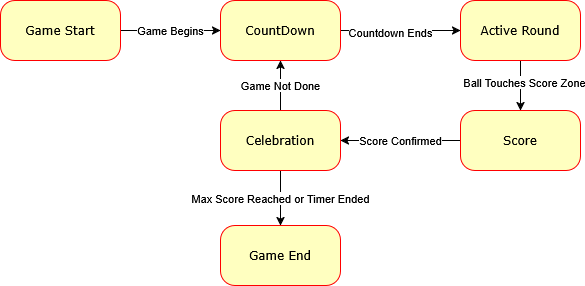

The diagram above was exported from draw.io. Its source (the exported page's mxGraphModel, read from the mxfile embedded in the PNG):
<mxGraphModel dx="1146" dy="715" grid="1" gridSize="10" guides="1" tooltips="1" connect="1" arrows="1" fold="1" page="1" pageScale="1" pageWidth="1100" pageHeight="850" background="none" math="0" shadow="0">
  <root>
    <mxCell id="0" />
    <mxCell id="1" parent="0" />
    <mxCell id="LFawzFYDML9HElCPaLe5-5" value="Max Score Reached or Timer Ended" style="edgeStyle=orthogonalEdgeStyle;rounded=0;orthogonalLoop=1;jettySize=auto;html=1;exitX=0.5;exitY=1;exitDx=0;exitDy=0;entryX=0.5;entryY=0;entryDx=0;entryDy=0;" edge="1" parent="1" source="382b91b5511bd0f7-5" target="382b91b5511bd0f7-9">
      <mxGeometry relative="1" as="geometry" />
    </mxCell>
    <mxCell id="LFawzFYDML9HElCPaLe5-9" value="&lt;div&gt;Game Not Done&lt;/div&gt;" style="edgeStyle=orthogonalEdgeStyle;rounded=0;orthogonalLoop=1;jettySize=auto;html=1;exitX=0.5;exitY=0;exitDx=0;exitDy=0;entryX=0.5;entryY=1;entryDx=0;entryDy=0;" edge="1" parent="1" source="382b91b5511bd0f7-5" target="382b91b5511bd0f7-6">
      <mxGeometry relative="1" as="geometry" />
    </mxCell>
    <mxCell id="382b91b5511bd0f7-5" value="Celebration" style="rounded=1;whiteSpace=wrap;html=1;arcSize=24;fillColor=#ffffc0;strokeColor=#ff0000;shadow=0;comic=0;labelBackgroundColor=none;fontFamily=Verdana;fontSize=12;fontColor=#000000;align=center;" parent="1" vertex="1">
      <mxGeometry x="240" y="310" width="120" height="60" as="geometry" />
    </mxCell>
    <mxCell id="LFawzFYDML9HElCPaLe5-8" style="edgeStyle=orthogonalEdgeStyle;rounded=0;orthogonalLoop=1;jettySize=auto;html=1;exitX=1;exitY=0.5;exitDx=0;exitDy=0;entryX=0;entryY=0.5;entryDx=0;entryDy=0;" edge="1" parent="1" source="382b91b5511bd0f7-6" target="382b91b5511bd0f7-7">
      <mxGeometry relative="1" as="geometry" />
    </mxCell>
    <mxCell id="LFawzFYDML9HElCPaLe5-10" value="Countdown Ends" style="edgeLabel;html=1;align=center;verticalAlign=middle;resizable=0;points=[];" vertex="1" connectable="0" parent="LFawzFYDML9HElCPaLe5-8">
      <mxGeometry x="-0.1833" y="-1" relative="1" as="geometry">
        <mxPoint as="offset" />
      </mxGeometry>
    </mxCell>
    <mxCell id="382b91b5511bd0f7-6" value="&lt;div&gt;CountDown&lt;/div&gt;" style="rounded=1;whiteSpace=wrap;html=1;arcSize=24;fillColor=#ffffc0;strokeColor=#ff0000;shadow=0;comic=0;labelBackgroundColor=none;fontFamily=Verdana;fontSize=12;fontColor=#000000;align=center;" parent="1" vertex="1">
      <mxGeometry x="240" y="200" width="120" height="60" as="geometry" />
    </mxCell>
    <mxCell id="LFawzFYDML9HElCPaLe5-6" style="edgeStyle=orthogonalEdgeStyle;rounded=0;orthogonalLoop=1;jettySize=auto;html=1;exitX=0.5;exitY=1;exitDx=0;exitDy=0;entryX=0.5;entryY=0;entryDx=0;entryDy=0;" edge="1" parent="1" source="382b91b5511bd0f7-7" target="382b91b5511bd0f7-10">
      <mxGeometry relative="1" as="geometry" />
    </mxCell>
    <mxCell id="LFawzFYDML9HElCPaLe5-11" value="Ball Touches Score Zone" style="edgeLabel;html=1;align=center;verticalAlign=middle;resizable=0;points=[];" vertex="1" connectable="0" parent="LFawzFYDML9HElCPaLe5-6">
      <mxGeometry x="-0.16" y="3" relative="1" as="geometry">
        <mxPoint as="offset" />
      </mxGeometry>
    </mxCell>
    <mxCell id="382b91b5511bd0f7-7" value="Active Round" style="rounded=1;whiteSpace=wrap;html=1;arcSize=24;fillColor=#ffffc0;strokeColor=#ff0000;shadow=0;comic=0;labelBackgroundColor=none;fontFamily=Verdana;fontSize=12;fontColor=#000000;align=center;" parent="1" vertex="1">
      <mxGeometry x="480" y="200" width="120" height="60" as="geometry" />
    </mxCell>
    <mxCell id="382b91b5511bd0f7-9" value="Game End" style="rounded=1;whiteSpace=wrap;html=1;arcSize=24;fillColor=#ffffc0;strokeColor=#ff0000;shadow=0;comic=0;labelBackgroundColor=none;fontFamily=Verdana;fontSize=12;fontColor=#000000;align=center;" parent="1" vertex="1">
      <mxGeometry x="240" y="425" width="120" height="60" as="geometry" />
    </mxCell>
    <mxCell id="LFawzFYDML9HElCPaLe5-4" value="Score Confirmed" style="edgeStyle=orthogonalEdgeStyle;rounded=0;orthogonalLoop=1;jettySize=auto;html=1;exitX=0;exitY=0.5;exitDx=0;exitDy=0;entryX=1;entryY=0.5;entryDx=0;entryDy=0;" edge="1" parent="1" source="382b91b5511bd0f7-10" target="382b91b5511bd0f7-5">
      <mxGeometry relative="1" as="geometry" />
    </mxCell>
    <mxCell id="382b91b5511bd0f7-10" value="Score" style="rounded=1;whiteSpace=wrap;html=1;arcSize=24;fillColor=#ffffc0;strokeColor=#ff0000;shadow=0;comic=0;labelBackgroundColor=none;fontFamily=Verdana;fontSize=12;fontColor=#000000;align=center;" parent="1" vertex="1">
      <mxGeometry x="480" y="310" width="120" height="60" as="geometry" />
    </mxCell>
    <mxCell id="LFawzFYDML9HElCPaLe5-7" value="Game Begins" style="edgeStyle=orthogonalEdgeStyle;rounded=0;orthogonalLoop=1;jettySize=auto;html=1;exitX=1;exitY=0.5;exitDx=0;exitDy=0;" edge="1" parent="1" source="LFawzFYDML9HElCPaLe5-2" target="382b91b5511bd0f7-6">
      <mxGeometry relative="1" as="geometry" />
    </mxCell>
    <mxCell id="LFawzFYDML9HElCPaLe5-2" value="&lt;div&gt;Game Start&lt;/div&gt;" style="rounded=1;whiteSpace=wrap;html=1;arcSize=24;fillColor=#ffffc0;strokeColor=#ff0000;shadow=0;comic=0;labelBackgroundColor=none;fontFamily=Verdana;fontSize=12;fontColor=#000000;align=center;" vertex="1" parent="1">
      <mxGeometry x="20" y="200" width="120" height="60" as="geometry" />
    </mxCell>
  </root>
</mxGraphModel>